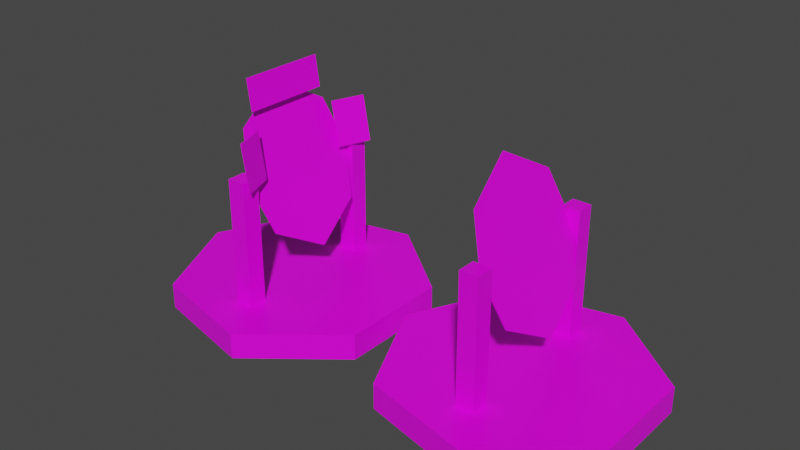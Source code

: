 # Source: range1.blend  (saved by Blender 2.92.15; exported with 4.5.12 LTS)
import bpy
from mathutils import Matrix  # noqa: F401  (used for matrix-valued properties, if any)

bpy.ops.wm.read_factory_settings(use_empty=True)
scene = bpy.context.scene
scene.name = 'Scene'

# ---- collections
col_collection = bpy.data.collections.new('Collection'); scene.collection.children.link(col_collection)

# ---- images (referenced by path relative to the original .blend; pixels are not part of the script)
import os
ASSET_DIR = os.environ.get("B2B_ASSET_DIR", "")  # directory of the original .blend (textures are referenced by path, not embedded)
HERE = os.path.dirname(os.path.abspath(__file__))  # packed textures are extracted next to this script under _unpacked/

def load_image(name, relpath, width, height, colorspace="sRGB"):
    """Load a texture the original file referenced (path relative to the .blend, or extracted next to this script)."""
    p = next((c for c in (os.path.join(HERE, relpath), os.path.join(ASSET_DIR, relpath)) if relpath and os.path.exists(c)), "")
    if p:
        img = bpy.data.images.load(p, check_existing=True)
        img.name = name
    else:  # same state as the original file: an image datablock whose file is absent (Cycles renders it pink)
        img = bpy.data.images.new(name, width, height)
        img.source = "FILE"
        img.filepath = "//" + (relpath or name)
    img.colorspace_settings.name = colorspace
    return img
img_imphenziapalette01_png = load_image('ImphenziaPalette01.png', 'ImphenziaPalette01.png', 1024, 1024, 'sRGB')
img_imphenziapalette01_png_001 = load_image('ImphenziaPalette01.png.001', 'ImphenziaPalette01.png', 1024, 1024, 'sRGB')

# ---- materials (node trees are filled in below, after node groups)
mat_material = bpy.data.materials.new('Material')
mat_material.alpha_threshold = 0.0
mat_material.use_transparent_shadow = False
mat_material.line_color = (0.0, 0.0, 0.0, 1.0)
mat_material_001 = bpy.data.materials.new('Material.001')
mat_material_001.alpha_threshold = 0.0
mat_material_001.use_transparent_shadow = False
mat_material_001.line_color = (0.0, 0.0, 0.0, 1.0)

# ---- material node trees
mat_material.use_nodes = True; mat_material.node_tree.nodes.clear()
_N = mat_material.node_tree.nodes; _L = mat_material.node_tree.links
n0 = _N.new('ShaderNodeOutputMaterial'); n0.name = 'Material Output'; n0.location = (300, 300)
n1 = _N.new('ShaderNodeBsdfPrincipled'); n1.name = 'Principled BSDF'; n1.location = (10, 300)
n1.distribution = 'GGX'
n1.subsurface_method = 'BURLEY'
n1.inputs[2].default_value = 0.4
n1.inputs[3].default_value = 1.45
n1.inputs[27].default_value = (0.0, 0.0, 0.0, 1.0)
n1.inputs[28].default_value = 1.0
n2 = _N.new('ShaderNodeTexImage'); n2.name = 'Image Texture'; n2.location = (-348, 187)
n2.image = img_imphenziapalette01_png
n2.interpolation = 'Closest'
_L.new(n1.outputs[0], n0.inputs[0])
_L.new(n2.outputs[0], n1.inputs[0])
n0.is_active_output = True
mat_material_001.use_nodes = True; mat_material_001.node_tree.nodes.clear()
_N = mat_material_001.node_tree.nodes; _L = mat_material_001.node_tree.links
n0 = _N.new('ShaderNodeOutputMaterial'); n0.name = 'Material Output'; n0.location = (300, 300)
n1 = _N.new('ShaderNodeBsdfPrincipled'); n1.name = 'Principled BSDF'; n1.location = (10, 300)
n1.distribution = 'GGX'
n1.subsurface_method = 'BURLEY'
n1.inputs[2].default_value = 0.4
n1.inputs[3].default_value = 1.45
n1.inputs[27].default_value = (0.0, 0.0, 0.0, 1.0)
n1.inputs[28].default_value = 1.0
n2 = _N.new('ShaderNodeTexImage'); n2.name = 'Image Texture'; n2.location = (-348, 187)
n2.image = img_imphenziapalette01_png_001
n2.interpolation = 'Closest'
_L.new(n1.outputs[0], n0.inputs[0])
_L.new(n2.outputs[0], n1.inputs[0])
n0.is_active_output = True

# ---- world
world_world = bpy.data.worlds.new('World'); scene.world = world_world
world_world.use_nodes = True; world_world.node_tree.nodes.clear()
_N = world_world.node_tree.nodes; _L = world_world.node_tree.links
n0 = _N.new('ShaderNodeOutputWorld'); n0.name = 'World Output'; n0.location = (300, 300)
n1 = _N.new('ShaderNodeBackground'); n1.name = 'Background'; n1.location = (10, 300)
n1.inputs[0].default_value = (0.05088, 0.05088, 0.05088, 1.0)
_L.new(n1.outputs[0], n0.inputs[0])
n0.is_active_output = True
world_world.color = (0.05088, 0.05088, 0.05088)
world_world.use_sun_shadow = False
world_world.sun_shadow_jitter_overblur = 0.0

# ---- meshes
me_icosphere = bpy.data.meshes.new('Icosphere')
me_icosphere.from_pydata([(0.0, 0.6667, -0.5667), (0.0, 0.6667, -0.4333), (0.5212, 0.4157, -0.5667), (0.5212, 0.4157, -0.4333), (0.65, -0.1483, -0.5667), (0.65, -0.1483, -0.4333), (0.2893, -0.6006, -0.5667), (0.2893, -0.6006, -0.4333), (-0.2893, -0.6006, -0.5667), (-0.2893, -0.6006, -0.4333), (-0.65, -0.1483, -0.5667), (-0.65, -0.1483, -0.4333), (-0.5212, 0.4157, -0.5667), (-0.5212, 0.4157, -0.4333), (0.4205, 0.04714, 0.22), (0.4205, 0.04714, -0.4467), (-0.3262, 0.04714, -0.4467), (-0.3262, 0.04714, 0.22), (-0.3262, -0.04714, -0.4467), (-0.3262, -0.04714, 0.22), (-0.4205, -0.04714, -0.4467), (-0.4205, -0.04714, 0.22), (-0.4205, 0.04714, -0.4467), (-0.4205, 0.04714, 0.22), (0.4205, -0.04714, -0.4467), (0.4205, -0.04714, 0.22), (0.3262, -0.04714, -0.4467), (0.3262, -0.04714, 0.22), (0.3262, 0.04714, -0.4467), (0.3262, 0.04714, 0.22), (-0.2667, -0.09, -0.08061), (0.2667, -0.09, -0.08061), (-0.2667, 0.09, 0.4139), (0.2667, 0.09, 0.4139), (-0.3333, 8.087e-11, 0.1667), (-5.887e-18, -0.1447, -0.231), (0.3333, 6.546e-10, 0.1667), (5.887e-18, 0.1447, 0.5643), (0.0, 6.546e-10, 0.1667), (-0.3333, 0.006265, 0.1644), (-0.2667, -0.08374, -0.08289), (-5.887e-18, -0.1385, -0.2332), (0.2667, -0.08374, -0.08289), (0.3333, 0.006265, 0.1644), (0.2667, 0.09627, 0.4117), (5.887e-18, 0.151, 0.562), (-0.2667, 0.09627, 0.4117), (0.0, 0.006265, 0.1644)], [], [(0, 1, 3, 2), (2, 3, 5, 4), (4, 5, 7, 6), (6, 7, 9, 8), (8, 9, 11, 10), (3, 1, 13, 11, 9, 7, 5), (10, 11, 13, 12), (12, 13, 1, 0), (0, 2, 4, 6, 8, 10, 12), (15, 24, 26, 28), (25, 14, 29, 27), (16, 17, 19, 18), (24, 25, 27, 26), (18, 19, 21, 20), (19, 17, 23, 21), (15, 14, 25, 24), (20, 21, 23, 22), (28, 29, 14, 15), (26, 27, 29, 28), (22, 23, 17, 16), (16, 18, 20, 22), (38, 36, 33, 37), (34, 38, 37, 32), (30, 35, 38, 34), (35, 31, 36, 38), (47, 45, 44, 43), (39, 46, 45, 47), (40, 39, 47, 41), (41, 47, 43, 42), (34, 39, 40, 30), (33, 44, 45, 37), (30, 40, 41, 35), (37, 45, 46, 32), (35, 41, 42, 31), (31, 42, 43, 36), (32, 46, 39, 34), (36, 43, 44, 33)])
_uv = me_icosphere.uv_layers.new(name='UVMap')
_uv.uv.foreach_set('vector', [0.3125, 0.07938, 0.3125, 0.07938, 0.3125, 0.07938, 0.3125, 0.07938, 0.3125, 0.07938, 0.3125, 0.07938, 0.3125, 0.07938, 0.3125, 0.07938, 0.3125, 0.07938, 0.3125, 0.07938, 0.3125, 0.07938, 0.3125, 0.07938, 0.3125, 0.07938, 0.3125, 0.07938, 0.3125, 0.07938, 0.3125, 0.07938, 0.3125, 0.07938, 0.3125, 0.07938, 0.3125, 0.07938, 0.3125, 0.07938, 0.3125, 0.07938, 0.3125, 0.07938, 0.3125, 0.07938, 0.3125, 0.07938, 0.3125, 0.07938, 0.3125, 0.07938, 0.3125, 0.07938, 0.3125, 0.07938, 0.3125, 0.07938, 0.3125, 0.07938, 0.3125, 0.07938, 0.3125, 0.07938, 0.3125, 0.07938, 0.3125, 0.07938, 0.3125, 0.07938, 0.3125, 0.07938, 0.3125, 0.07938, 0.3125, 0.07938, 0.3125, 0.07938, 0.3125, 0.07938, 0.3125, 0.07938, 0.3125, 0.07938, 0.6875, 0.4425, 0.6875, 0.4425, 0.6875, 0.4425, 0.6875, 0.4425, 0.6875, 0.4425, 0.6875, 0.4425, 0.6875, 0.4425, 0.6875, 0.4425, 0.6875, 0.4425, 0.6875, 0.4425, 0.6875, 0.4425, 0.6875, 0.4425, 0.6875, 0.4425, 0.6875, 0.4425, 0.6875, 0.4425, 0.6875, 0.4425, 0.6875, 0.4425, 0.6875, 0.4425, 0.6875, 0.4425, 0.6875, 0.4425, 0.6875, 0.4425, 0.6875, 0.4425, 0.6875, 0.4425, 0.6875, 0.4425, 0.6875, 0.4425, 0.6875, 0.4425, 0.6875, 0.4425, 0.6875, 0.4425, 0.6875, 0.4425, 0.6875, 0.4425, 0.6875, 0.4425, 0.6875, 0.4425, 0.6875, 0.4425, 0.6875, 0.4425, 0.6875, 0.4425, 0.6875, 0.4425, 0.6875, 0.4425, 0.6875, 0.4425, 0.6875, 0.4425, 0.6875, 0.4425, 0.6875, 0.4425, 0.6875, 0.4425, 0.6875, 0.4425, 0.6875, 0.4425, 0.6875, 0.4425, 0.6875, 0.4425, 0.6875, 0.4425, 0.6875, 0.4425, 0.0625, 0.9375, 0.0625, 0.9375, 0.0625, 0.9375, 0.0625, 0.9375, 0.0625, 0.9375, 0.0625, 0.9375, 0.0625, 0.9375, 0.0625, 0.9375, 0.0625, 0.9375, 0.0625, 0.9375, 0.0625, 0.9375, 0.0625, 0.9375, 0.0625, 0.9375, 0.0625, 0.9375, 0.0625, 0.9375, 0.0625, 0.9375, 0.5891, 0.4109, 0.5891, 0.4109, 0.5891, 0.4109, 0.5891, 0.4109, 0.5891, 0.4109, 0.5891, 0.4109, 0.5891, 0.4109, 0.5891, 0.4109, 0.5891, 0.4109, 0.5891, 0.4109, 0.5891, 0.4109, 0.5891, 0.4109, 0.5891, 0.4109, 0.5891, 0.4109, 0.5891, 0.4109, 0.5891, 0.4109, 0.5645, 0.9326, 0.5645, 0.9326, 0.5645, 0.9326, 0.5645, 0.9326, 0.5645, 0.9326, 0.5645, 0.9326, 0.5645, 0.9326, 0.5645, 0.9326, 0.5645, 0.9326, 0.5645, 0.9326, 0.5645, 0.9326, 0.5645, 0.9326, 0.5645, 0.9326, 0.5645, 0.9326, 0.5645, 0.9326, 0.5645, 0.9326, 0.5645, 0.9326, 0.5645, 0.9326, 0.5645, 0.9326, 0.5645, 0.9326, 0.5645, 0.9326, 0.5645, 0.9326, 0.5645, 0.9326, 0.5645, 0.9326, 0.5645, 0.9326, 0.5645, 0.9326, 0.5645, 0.9326, 0.5645, 0.9326, 0.5645, 0.9326, 0.5645, 0.9326, 0.5645, 0.9326, 0.5645, 0.9326])
me_icosphere.materials.append(mat_material)
me_icosphere.use_remesh_fix_poles = True
me_icosphere.use_remesh_preserve_attributes = False
me_icosphere.use_mirror_vertex_groups = False
me_icosphere.update()
me_icosphere_001 = bpy.data.meshes.new('Icosphere.001')
me_icosphere_001.from_pydata([(0.0, 0.6667, -0.5667), (0.0, 0.6667, -0.4333), (0.5212, 0.4157, -0.5667), (0.5212, 0.4157, -0.4333), (0.65, -0.1483, -0.5667), (0.65, -0.1483, -0.4333), (0.2893, -0.6006, -0.5667), (0.2893, -0.6006, -0.4333), (-0.2893, -0.6006, -0.5667), (-0.2893, -0.6006, -0.4333), (-0.65, -0.1483, -0.5667), (-0.65, -0.1483, -0.4333), (-0.5212, 0.4157, -0.5667), (-0.5212, 0.4157, -0.4333), (0.4205, 0.04714, 0.22), (0.4205, 0.04714, -0.4467), (-0.3262, 0.04714, -0.4467), (-0.3262, 0.04714, 0.22), (-0.3262, -0.04714, -0.4467), (-0.3262, -0.04714, 0.22), (-0.4205, -0.04714, -0.4467), (-0.4205, -0.04714, 0.22), (-0.4205, 0.04714, -0.4467), (-0.4205, 0.04714, 0.22), (0.4205, -0.04714, -0.4467), (0.4205, -0.04714, 0.22), (0.3262, -0.04714, -0.4467), (0.3262, -0.04714, 0.22), (0.3262, 0.04714, -0.4467), (0.3262, 0.04714, 0.22), (-0.2667, -0.09, -0.08061), (0.2667, -0.09, -0.08061), (-0.2667, 0.09, 0.4139), (0.2667, 0.09, 0.4139), (-0.3333, 8.087e-11, 0.1667), (-5.887e-18, -0.1447, -0.231), (0.3333, 6.546e-10, 0.1667), (5.887e-18, 0.1447, 0.5643), (0.0, 6.546e-10, 0.1667), (-0.3333, 0.006265, 0.1644), (-0.2667, -0.08374, -0.08289), (-5.887e-18, -0.1385, -0.2332), (0.2667, -0.08374, -0.08289), (0.3333, 0.006265, 0.1644), (0.2667, 0.09627, 0.4117), (5.887e-18, 0.151, 0.562), (-0.2667, 0.09627, 0.4117), (0.0, 0.006265, 0.1644), (0.251, 0.01058, 0.4166), (0.2524, -0.03045, 0.1822), (0.4143, -0.04955, 0.4178), (0.4156, -0.09058, 0.1834), (-0.4156, -0.09058, 0.1834), (-0.4143, -0.04955, 0.4178), (-0.2524, -0.03045, 0.1822), (-0.251, 0.01058, 0.4166), (-0.2267, 0.09162, 0.6464), (-0.2267, 0.06838, 0.487), (0.2267, 0.09162, 0.6464), (0.2267, 0.06838, 0.487), (0.4143, -0.04375, 0.4178), (0.251, 0.01638, 0.4166), (0.2524, -0.02466, 0.1822), (0.4156, -0.08479, 0.1834), (-0.4156, -0.08479, 0.1834), (-0.2524, -0.02466, 0.1822), (-0.4143, -0.04375, 0.4178), (-0.251, 0.01638, 0.4166), (0.2267, 0.09742, 0.6464), (-0.2267, 0.09742, 0.6464), (-0.2267, 0.07417, 0.487), (0.2267, 0.07417, 0.487)], [], [(0, 1, 3, 2), (2, 3, 5, 4), (4, 5, 7, 6), (6, 7, 9, 8), (8, 9, 11, 10), (3, 1, 13, 11, 9, 7, 5), (10, 11, 13, 12), (12, 13, 1, 0), (0, 2, 4, 6, 8, 10, 12), (15, 24, 26, 28), (25, 14, 29, 27), (16, 17, 19, 18), (24, 25, 27, 26), (18, 19, 21, 20), (19, 17, 23, 21), (15, 14, 25, 24), (20, 21, 23, 22), (28, 29, 14, 15), (26, 27, 29, 28), (22, 23, 17, 16), (16, 18, 20, 22), (38, 36, 33, 37), (34, 38, 37, 32), (30, 35, 38, 34), (35, 31, 36, 38), (47, 45, 44, 43), (39, 46, 45, 47), (40, 39, 47, 41), (41, 47, 43, 42), (34, 39, 40, 30), (33, 44, 45, 37), (30, 40, 41, 35), (37, 45, 46, 32), (35, 41, 42, 31), (31, 42, 43, 36), (32, 46, 39, 34), (36, 43, 44, 33), (48, 49, 51, 50), (52, 54, 55, 53), (56, 57, 59, 58), (61, 60, 63, 62), (64, 66, 67, 65), (69, 68, 71, 70), (50, 60, 61, 48), (55, 54, 65, 67), (54, 52, 64, 65), (59, 71, 68, 58), (48, 61, 62, 49), (58, 68, 69, 56), (52, 53, 66, 64), (49, 62, 63, 51), (56, 69, 70, 57), (53, 55, 67, 66), (51, 63, 60, 50), (57, 70, 71, 59)])
_uv = me_icosphere_001.uv_layers.new(name='UVMap')
_uv.uv.foreach_set('vector', [0.3125, 0.07938, 0.3125, 0.07938, 0.3125, 0.07938, 0.3125, 0.07938, 0.3125, 0.07938, 0.3125, 0.07938, 0.3125, 0.07938, 0.3125, 0.07938, 0.3125, 0.07938, 0.3125, 0.07938, 0.3125, 0.07938, 0.3125, 0.07938, 0.3125, 0.07938, 0.3125, 0.07938, 0.3125, 0.07938, 0.3125, 0.07938, 0.3125, 0.07938, 0.3125, 0.07938, 0.3125, 0.07938, 0.3125, 0.07938, 0.3125, 0.07938, 0.3125, 0.07938, 0.3125, 0.07938, 0.3125, 0.07938, 0.3125, 0.07938, 0.3125, 0.07938, 0.3125, 0.07938, 0.3125, 0.07938, 0.3125, 0.07938, 0.3125, 0.07938, 0.3125, 0.07938, 0.3125, 0.07938, 0.3125, 0.07938, 0.3125, 0.07938, 0.3125, 0.07938, 0.3125, 0.07938, 0.3125, 0.07938, 0.3125, 0.07938, 0.3125, 0.07938, 0.3125, 0.07938, 0.3125, 0.07938, 0.3125, 0.07938, 0.6875, 0.4425, 0.6875, 0.4425, 0.6875, 0.4425, 0.6875, 0.4425, 0.6875, 0.4425, 0.6875, 0.4425, 0.6875, 0.4425, 0.6875, 0.4425, 0.6875, 0.4425, 0.6875, 0.4425, 0.6875, 0.4425, 0.6875, 0.4425, 0.6875, 0.4425, 0.6875, 0.4425, 0.6875, 0.4425, 0.6875, 0.4425, 0.6875, 0.4425, 0.6875, 0.4425, 0.6875, 0.4425, 0.6875, 0.4425, 0.6875, 0.4425, 0.6875, 0.4425, 0.6875, 0.4425, 0.6875, 0.4425, 0.6875, 0.4425, 0.6875, 0.4425, 0.6875, 0.4425, 0.6875, 0.4425, 0.6875, 0.4425, 0.6875, 0.4425, 0.6875, 0.4425, 0.6875, 0.4425, 0.6875, 0.4425, 0.6875, 0.4425, 0.6875, 0.4425, 0.6875, 0.4425, 0.6875, 0.4425, 0.6875, 0.4425, 0.6875, 0.4425, 0.6875, 0.4425, 0.6875, 0.4425, 0.6875, 0.4425, 0.6875, 0.4425, 0.6875, 0.4425, 0.6875, 0.4425, 0.6875, 0.4425, 0.6875, 0.4425, 0.6875, 0.4425, 0.0625, 0.9375, 0.0625, 0.9375, 0.0625, 0.9375, 0.0625, 0.9375, 0.0625, 0.9375, 0.0625, 0.9375, 0.0625, 0.9375, 0.0625, 0.9375, 0.0625, 0.9375, 0.0625, 0.9375, 0.0625, 0.9375, 0.0625, 0.9375, 0.0625, 0.9375, 0.0625, 0.9375, 0.0625, 0.9375, 0.0625, 0.9375, 0.5891, 0.4109, 0.5891, 0.4109, 0.5891, 0.4109, 0.5891, 0.4109, 0.5891, 0.4109, 0.5891, 0.4109, 0.5891, 0.4109, 0.5891, 0.4109, 0.5891, 0.4109, 0.5891, 0.4109, 0.5891, 0.4109, 0.5891, 0.4109, 0.5891, 0.4109, 0.5891, 0.4109, 0.5891, 0.4109, 0.5891, 0.4109, 0.5645, 0.9326, 0.5645, 0.9326, 0.5645, 0.9326, 0.5645, 0.9326, 0.5645, 0.9326, 0.5645, 0.9326, 0.5645, 0.9326, 0.5645, 0.9326, 0.5645, 0.9326, 0.5645, 0.9326, 0.5645, 0.9326, 0.5645, 0.9326, 0.5645, 0.9326, 0.5645, 0.9326, 0.5645, 0.9326, 0.5645, 0.9326, 0.5645, 0.9326, 0.5645, 0.9326, 0.5645, 0.9326, 0.5645, 0.9326, 0.5645, 0.9326, 0.5645, 0.9326, 0.5645, 0.9326, 0.5645, 0.9326, 0.5645, 0.9326, 0.5645, 0.9326, 0.5645, 0.9326, 0.5645, 0.9326, 0.5645, 0.9326, 0.5645, 0.9326, 0.5645, 0.9326, 0.5645, 0.9326, 0.06202, 0.937, 0.06202, 0.937, 0.06202, 0.937, 0.06202, 0.937, 0.06202, 0.937, 0.06202, 0.937, 0.06202, 0.937, 0.06202, 0.937, 0.06202, 0.937, 0.06202, 0.937, 0.06202, 0.937, 0.06202, 0.937, 0.6871, 0.4498, 0.6871, 0.4498, 0.6871, 0.4498, 0.6871, 0.4498, 0.6871, 0.4498, 0.6871, 0.4498, 0.6871, 0.4498, 0.6871, 0.4498, 0.6871, 0.4498, 0.6871, 0.4498, 0.6871, 0.4498, 0.6871, 0.4498, 0.06202, 0.937, 0.06202, 0.937, 0.06202, 0.937, 0.06202, 0.937, 0.06202, 0.937, 0.06202, 0.937, 0.06202, 0.937, 0.06202, 0.937, 0.06202, 0.937, 0.06202, 0.937, 0.06202, 0.937, 0.06202, 0.937, 0.06202, 0.937, 0.06202, 0.937, 0.06202, 0.937, 0.06202, 0.937, 0.06202, 0.937, 0.06202, 0.937, 0.06202, 0.937, 0.06202, 0.937, 0.06202, 0.937, 0.06202, 0.937, 0.06202, 0.937, 0.06202, 0.937, 0.06202, 0.937, 0.06202, 0.937, 0.06202, 0.937, 0.06202, 0.937, 0.06202, 0.937, 0.06202, 0.937, 0.06202, 0.937, 0.06202, 0.937, 0.06202, 0.937, 0.06202, 0.937, 0.06202, 0.937, 0.06202, 0.937, 0.06202, 0.937, 0.06202, 0.937, 0.06202, 0.937, 0.06202, 0.937, 0.06202, 0.937, 0.06202, 0.937, 0.06202, 0.937, 0.06202, 0.937, 0.06202, 0.937, 0.06202, 0.937, 0.06202, 0.937, 0.06202, 0.937])
me_icosphere_001.materials.append(mat_material_001)
me_icosphere_001.use_remesh_fix_poles = True
me_icosphere_001.use_remesh_preserve_attributes = False
me_icosphere_001.use_mirror_vertex_groups = False
me_icosphere_001.update()

# ---- objects
ob_icosphere = bpy.data.objects.new('Icosphere', me_icosphere)
ob_icosphere_001 = bpy.data.objects.new('Icosphere.001', me_icosphere_001)

# ---- transforms, parenting, visibility, modifiers, constraints
ob_icosphere.location = (1.0, 0.0, 0.425)
ob_icosphere.rotation_euler = (0.0, -0.0, 1.571)
ob_icosphere.scale = (0.75, 0.75, 0.75)
ob_icosphere.lineart.crease_threshold = 0.0
_m = ob_icosphere.modifiers.new('Triangulate', 'TRIANGULATE')
ob_icosphere_001.location = (0.0, 0.0, 0.425)
ob_icosphere_001.rotation_euler = (0.0, -0.0, 1.571)
ob_icosphere_001.scale = (0.75, 0.75, 0.75)
ob_icosphere_001.lineart.crease_threshold = 0.0
_m = ob_icosphere_001.modifiers.new('Triangulate', 'TRIANGULATE')

# ---- collection membership
col_collection.objects.link(ob_icosphere)
col_collection.objects.link(ob_icosphere_001)

# ---- scene / render settings (as saved in the file)
scene.frame_start = 1; scene.frame_end = 250; scene.frame_set(2)
scene.render.engine = 'BLENDER_EEVEE_NEXT'
scene.cycles.use_denoising = False
scene.cycles.samples = 128
scene.cycles.sampling_pattern = 'TABULATED_SOBOL'
scene.cycles.use_adaptive_sampling = False
scene.cycles.use_light_tree = False
scene.view_settings.view_transform = 'Filmic'
bpy.context.view_layer.update()

# ---- added for rendering (the .blend has no active camera and no usable light): camera, sun
cam_auto = bpy.data.cameras.new('AutoCamera')
cam_auto.lens = 50.0
cam_auto.sensor_width = 36.0
cam_auto.clip_end = 1000.0
ob_auto_camera = bpy.data.objects.new('AutoCamera', cam_auto)
scene.collection.objects.link(ob_auto_camera)
ob_auto_camera.location = (2.66131, -2.62328, 2.20374)
ob_auto_camera.rotation_euler = (1.09748, -7.21219e-08, 0.694738)
scene.camera = ob_auto_camera
light_auto_sun = bpy.data.lights.new('AutoSun', 'SUN')
light_auto_sun.energy = 3.0
light_auto_sun.angle = 0.0523599
ob_auto_sun = bpy.data.objects.new('AutoSun', light_auto_sun)
scene.collection.objects.link(ob_auto_sun)
ob_auto_sun.rotation_euler = (0.872665, 0.174533, 0.523599)
bpy.context.view_layer.update()
